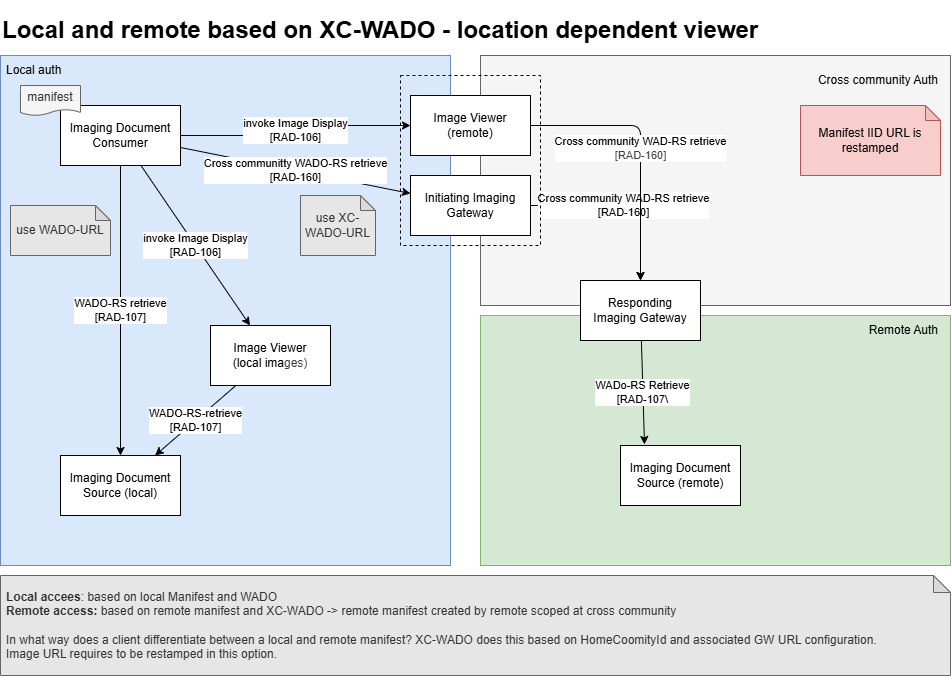

The diagram above was exported from draw.io. Its source (the exported page's mxGraphModel, read from the mxfile embedded in the PNG):
<mxGraphModel dx="1845" dy="1879" grid="1" gridSize="10" guides="1" tooltips="1" connect="1" arrows="1" fold="1" page="1" pageScale="1" pageWidth="850" pageHeight="1100" math="0" shadow="0">
  <root>
    <mxCell id="0" />
    <mxCell id="1" parent="0" />
    <mxCell id="35" value="" style="rounded=0;whiteSpace=wrap;html=1;fillColor=#d5e8d4;strokeColor=#82b366;" parent="1" vertex="1">
      <mxGeometry x="-330" y="-100" width="470" height="250" as="geometry" />
    </mxCell>
    <mxCell id="36" value="Remote Auth" style="text;html=1;align=right;verticalAlign=middle;whiteSpace=wrap;rounded=0;" parent="1" vertex="1">
      <mxGeometry x="-60" y="-100" width="190" height="30" as="geometry" />
    </mxCell>
    <mxCell id="27" value="" style="rounded=0;whiteSpace=wrap;html=1;fillColor=#f5f5f5;strokeColor=#666666;fontColor=#333333;" parent="1" vertex="1">
      <mxGeometry x="-330" y="-360" width="470" height="250" as="geometry" />
    </mxCell>
    <mxCell id="28" value="" style="rounded=0;whiteSpace=wrap;html=1;fillColor=#dae8fc;strokeColor=#6c8ebf;" parent="1" vertex="1">
      <mxGeometry x="-810" y="-360" width="450" height="510" as="geometry" />
    </mxCell>
    <mxCell id="29" value="Cross community Auth" style="text;html=1;align=right;verticalAlign=middle;whiteSpace=wrap;rounded=0;" parent="1" vertex="1">
      <mxGeometry x="-60" y="-350" width="190" height="30" as="geometry" />
    </mxCell>
    <mxCell id="30" value="Local auth" style="text;html=1;align=left;verticalAlign=middle;whiteSpace=wrap;rounded=0;spacingLeft=4;" parent="1" vertex="1">
      <mxGeometry x="-810" y="-360" width="190" height="30" as="geometry" />
    </mxCell>
    <mxCell id="23" value="Cross community WAD-RS retrieve&lt;div&gt;[RAD-160]&lt;/div&gt;" style="edgeStyle=orthogonalEdgeStyle;html=1;exitX=1;exitY=0.5;exitDx=0;exitDy=0;" parent="1" source="9" target="21" edge="1">
      <mxGeometry relative="1" as="geometry" />
    </mxCell>
    <mxCell id="11" value="invoke Image Display&lt;div&gt;[RAD-106]&lt;/div&gt;" style="edgeStyle=orthogonalEdgeStyle;html=1;" parent="1" source="13" target="15" edge="1">
      <mxGeometry relative="1" as="geometry" />
    </mxCell>
    <mxCell id="17" value="Cross communitty WADO-RS retrieve&lt;div&gt;[RAD-160]&lt;/div&gt;" style="edgeStyle=none;html=1;" parent="1" source="13" target="9" edge="1">
      <mxGeometry relative="1" as="geometry" />
    </mxCell>
    <mxCell id="13" value="Imaging Document&lt;div&gt;Consumer&lt;/div&gt;" style="whiteSpace=wrap;html=1;" parent="1" vertex="1">
      <mxGeometry x="-750" y="-310" width="120" height="60" as="geometry" />
    </mxCell>
    <mxCell id="16" value="Imaging Document&lt;div&gt;Source (local)&lt;/div&gt;" style="whiteSpace=wrap;html=1;" parent="1" vertex="1">
      <mxGeometry x="-750" y="40" width="120" height="60" as="geometry" />
    </mxCell>
    <mxCell id="24" value="WADo-RS Retrieve&lt;div&gt;[RAD-107\&lt;/div&gt;" style="edgeStyle=none;html=1;entryX=0.2;entryY=-0.017;entryDx=0;entryDy=0;entryPerimeter=0;" parent="1" source="21" target="22" edge="1">
      <mxGeometry relative="1" as="geometry" />
    </mxCell>
    <mxCell id="21" value="Responding&lt;div&gt;Imaging Gateway&lt;/div&gt;" style="whiteSpace=wrap;html=1;" parent="1" vertex="1">
      <mxGeometry x="-230" y="-135" width="120" height="60" as="geometry" />
    </mxCell>
    <mxCell id="22" value="Imaging Document&lt;div&gt;Source (remote)&lt;/div&gt;" style="whiteSpace=wrap;html=1;" parent="1" vertex="1">
      <mxGeometry x="-190" y="30" width="120" height="60" as="geometry" />
    </mxCell>
    <mxCell id="25" value="&lt;span style=&quot;color: rgb(0, 0, 0);&quot;&gt;Cross community WAD-RS retrieve&lt;/span&gt;&lt;div style=&quot;color: rgb(63, 63, 63); scrollbar-color: rgb(226, 226, 226) rgb(251, 251, 251);&quot;&gt;[RAD-160]&lt;/div&gt;" style="edgeStyle=orthogonalEdgeStyle;html=1;entryX=0.5;entryY=0;entryDx=0;entryDy=0;" parent="1" source="15" target="21" edge="1">
      <mxGeometry x="0.0038" relative="1" as="geometry">
        <mxPoint y="-150" as="sourcePoint" />
        <mxPoint y="80" as="targetPoint" />
        <mxPoint as="offset" />
      </mxGeometry>
    </mxCell>
    <mxCell id="31" value="WADO-RS retrieve&lt;div&gt;[RAD-107]&lt;/div&gt;" style="edgeStyle=none;html=1;" parent="1" source="13" target="16" edge="1">
      <mxGeometry relative="1" as="geometry">
        <mxPoint x="-374" y="-90" as="sourcePoint" />
        <mxPoint x="-626" y="50" as="targetPoint" />
      </mxGeometry>
    </mxCell>
    <mxCell id="32" value="use WADO-URL" style="shape=note;whiteSpace=wrap;html=1;backgroundOutline=1;darkOpacity=0.05;fillColor=#E6E6E6;fontColor=#333333;strokeColor=#666666;size=15;" parent="1" vertex="1">
      <mxGeometry x="-800" y="-210" width="100" height="50" as="geometry" />
    </mxCell>
    <mxCell id="33" value="use XC-WADO-URL" style="shape=note;whiteSpace=wrap;html=1;backgroundOutline=1;darkOpacity=0.05;fillColor=#E6E6E6;fontColor=#333333;strokeColor=#666666;size=15;" parent="1" vertex="1">
      <mxGeometry x="-510" y="-220" width="75" height="60" as="geometry" />
    </mxCell>
    <mxCell id="37" value="Manifest IID URL is restamped" style="shape=note;whiteSpace=wrap;html=1;backgroundOutline=1;darkOpacity=0.05;fillColor=#f8cecc;strokeColor=#b85450;size=15;" parent="1" vertex="1">
      <mxGeometry x="-10" y="-310" width="140" height="70" as="geometry" />
    </mxCell>
    <mxCell id="39" value="invoke Image Display&lt;div&gt;[RAD-106]&lt;/div&gt;" style="edgeStyle=none;html=1;" parent="1" source="13" target="41" edge="1">
      <mxGeometry relative="1" as="geometry">
        <mxPoint x="-511.0344827586207" y="-483" as="sourcePoint" />
      </mxGeometry>
    </mxCell>
    <mxCell id="40" value="WADO-RS-retrieve&lt;div&gt;[RAD-107]&lt;/div&gt;" style="edgeStyle=none;html=1;" parent="1" source="41" target="16" edge="1">
      <mxGeometry relative="1" as="geometry">
        <mxPoint x="-350" y="150" as="targetPoint" />
      </mxGeometry>
    </mxCell>
    <mxCell id="41" value="Image Viewer&lt;div&gt;(local ima&lt;span style=&quot;color: rgb(63, 63, 63); background-color: transparent;&quot;&gt;ges)&lt;/span&gt;&lt;/div&gt;" style="whiteSpace=wrap;html=1;" parent="1" vertex="1">
      <mxGeometry x="-600" y="-90" width="120" height="60" as="geometry" />
    </mxCell>
    <mxCell id="44" value="&lt;h1&gt;Local and remote based on XC-WADO - location dependent viewer&lt;/h1&gt;" style="text;strokeColor=none;align=left;fillColor=none;html=1;verticalAlign=middle;whiteSpace=wrap;rounded=0;" parent="1" vertex="1">
      <mxGeometry x="-810" y="-400" width="790" height="30" as="geometry" />
    </mxCell>
    <mxCell id="45" value="&lt;b&gt;Local accees&lt;/b&gt;: based on local Manifest and WADO&lt;div&gt;&lt;b&gt;Remote access:&lt;/b&gt; based on remote manifest and XC-WADO -&amp;gt; remote manifest created by remote scoped at cross community&lt;/div&gt;&lt;div&gt;&lt;br&gt;&lt;/div&gt;&lt;div&gt;In what way does a client differentiate between a local and remote manifest? XC-WADO does this based on HomeCoomityId and associated GW URL configuration.&lt;/div&gt;&lt;div&gt;Image URL requires to be restamped in this option.&lt;/div&gt;" style="shape=note;whiteSpace=wrap;html=1;backgroundOutline=1;darkOpacity=0.05;fillColor=#E6E6E6;fontColor=#333333;strokeColor=#666666;size=17;align=left;spacingLeft=4;" parent="1" vertex="1">
      <mxGeometry x="-810" y="160" width="950" height="100" as="geometry" />
    </mxCell>
    <mxCell id="47" value="" style="rounded=0;whiteSpace=wrap;html=1;fillColor=none;dashed=1;" vertex="1" parent="1">
      <mxGeometry x="-410" y="-340" width="140" height="170" as="geometry" />
    </mxCell>
    <mxCell id="46" value="manifest" style="shape=document;whiteSpace=wrap;html=1;boundedLbl=1;fillColor=#f5f5f5;fontColor=#333333;strokeColor=#666666;size=0.2;" parent="1" vertex="1">
      <mxGeometry x="-790" y="-330" width="60" height="30" as="geometry" />
    </mxCell>
    <mxCell id="9" value="Initiating Imaging Gateway" style="whiteSpace=wrap;html=1;" parent="1" vertex="1">
      <mxGeometry x="-400" y="-240" width="120" height="60" as="geometry" />
    </mxCell>
    <mxCell id="15" value="Image Viewer&lt;div&gt;(remote)&lt;/div&gt;" style="whiteSpace=wrap;html=1;" parent="1" vertex="1">
      <mxGeometry x="-400" y="-320" width="120" height="60" as="geometry" />
    </mxCell>
  </root>
</mxGraphModel>